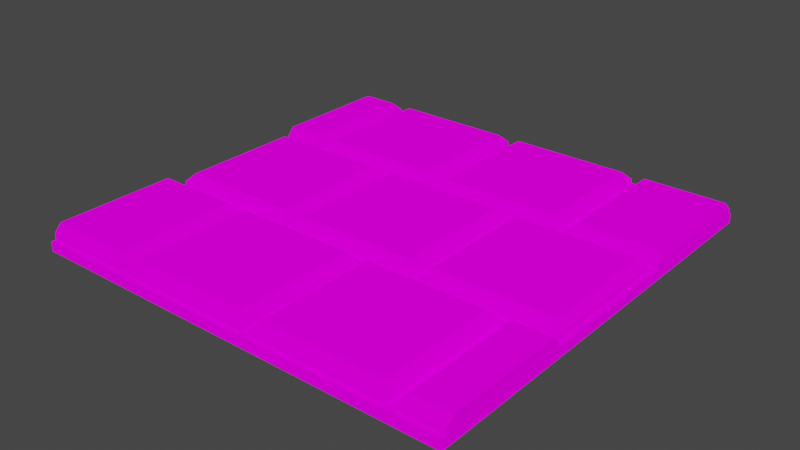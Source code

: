 # Source: Field_1.blend  (saved by Blender 3.0.42; exported with 4.5.12 LTS)
import bpy
from mathutils import Matrix  # noqa: F401  (used for matrix-valued properties, if any)

bpy.ops.wm.read_factory_settings(use_empty=True)
scene = bpy.context.scene
scene.name = 'Scene'

# ---- collections
col_collection = bpy.data.collections.new('Collection'); scene.collection.children.link(col_collection)

# ---- images (referenced by path relative to the original .blend; pixels are not part of the script)
import os
ASSET_DIR = os.environ.get("B2B_ASSET_DIR", "")  # directory of the original .blend (textures are referenced by path, not embedded)
HERE = os.path.dirname(os.path.abspath(__file__))  # packed textures are extracted next to this script under _unpacked/

def load_image(name, relpath, width, height, colorspace="sRGB"):
    """Load a texture the original file referenced (path relative to the .blend, or extracted next to this script)."""
    p = next((c for c in (os.path.join(HERE, relpath), os.path.join(ASSET_DIR, relpath)) if relpath and os.path.exists(c)), "")
    if p:
        img = bpy.data.images.load(p, check_existing=True)
        img.name = name
    else:  # same state as the original file: an image datablock whose file is absent (Cycles renders it pink)
        img = bpy.data.images.new(name, width, height)
        img.source = "FILE"
        img.filepath = "//" + (relpath or name)
    img.colorspace_settings.name = colorspace
    return img
img_greypalette_png = load_image('GreyPalette.png', 'GreyPalette.png', 1024, 1024, 'sRGB')

# ---- materials (node trees are filled in below, after node groups)
mat_material_001 = bpy.data.materials.new('Material.001')
mat_material_001.use_transparent_shadow = False

# ---- material node trees
mat_material_001.use_nodes = True; mat_material_001.node_tree.nodes.clear()
_N = mat_material_001.node_tree.nodes; _L = mat_material_001.node_tree.links
n0 = _N.new('ShaderNodeOutputMaterial'); n0.name = 'Material Output'; n0.location = (300, 300)
n1 = _N.new('ShaderNodeBsdfDiffuse'); n1.name = 'Diffuse BSDF'; n1.location = (10, 300)
n1.inputs[1].default_value = 0.5
n2 = _N.new('ShaderNodeTexImage'); n2.name = 'Image Texture'; n2.location = (-305, 344)
n2.image = img_greypalette_png
_L.new(n1.outputs[0], n0.inputs[0])
_L.new(n2.outputs[0], n1.inputs[0])
n0.is_active_output = True

# ---- world
world_world = bpy.data.worlds.new('World'); scene.world = world_world
world_world.use_nodes = True; world_world.node_tree.nodes.clear()
_N = world_world.node_tree.nodes; _L = world_world.node_tree.links
n0 = _N.new('ShaderNodeOutputWorld'); n0.name = 'World Output'; n0.location = (300, 300)
n1 = _N.new('ShaderNodeBackground'); n1.name = 'Background'; n1.location = (10, 300)
n1.inputs[0].default_value = (0.05088, 0.05088, 0.05088, 1.0)
_L.new(n1.outputs[0], n0.inputs[0])
n0.is_active_output = True
world_world.color = (0.05088, 0.05088, 0.05088)
world_world.use_sun_shadow = False
world_world.sun_shadow_jitter_overblur = 0.0

# ---- meshes
me_cube_030 = bpy.data.meshes.new('Cube.030')
me_cube_030.from_pydata([(-1.0, -1.0, -1.0), (-1.0, -1.0, 1.0), (-1.0, 1.0, -1.0), (-1.0, 1.0, 1.0), (1.0, -1.0, -1.0), (1.0, -1.0, 1.0), (1.0, 1.0, -1.0), (1.0, 1.0, 1.0)], [], [(0, 1, 3, 2), (2, 3, 7, 6), (6, 7, 5, 4), (4, 5, 1, 0), (2, 6, 4, 0), (7, 3, 1, 5)])
_uv = me_cube_030.uv_layers.new(name='UVMap')
_uv.uv.foreach_set('vector', [0.5075, 0.3081, 0.5166, 0.3081, 0.5166, 0.3172, 0.5075, 0.3172, 0.5075, 0.3172, 0.5166, 0.3172, 0.5166, 0.3263, 0.5075, 0.3263, 0.5075, 0.3263, 0.5166, 0.3263, 0.5166, 0.3354, 0.5075, 0.3354, 0.5075, 0.3354, 0.5166, 0.3354, 0.5166, 0.3445, 0.5075, 0.3445, 0.4984, 0.3263, 0.5075, 0.3263, 0.5075, 0.3354, 0.4984, 0.3354, 0.5166, 0.3263, 0.5257, 0.3263, 0.5257, 0.3354, 0.5166, 0.3354])
me_cube_030.materials.append(mat_material_001)
me_cube_030.use_remesh_fix_poles = True
me_cube_030.use_remesh_preserve_attributes = False
me_cube_030.update()
me_cube_039 = bpy.data.meshes.new('Cube.039')
me_cube_039.from_pydata([(-1.0, -1.0, -1.0), (-1.0, 1.0, -1.0), (1.0, -1.0, -1.0), (1.0, 1.0, -1.0), (-0.8918, -0.8918, 1.99), (-1.0, -1.0, 0.3649), (-0.8918, 0.8918, 1.99), (-1.0, 1.0, 0.3649), (0.8918, -0.8918, 1.99), (1.0, -1.0, 0.3649), (0.8918, 0.8918, 1.99), (1.0, 1.0, 0.3649)], [], [(10, 6, 4, 8), (3, 11, 9, 2), (0, 5, 7, 1), (1, 3, 2, 0), (1, 7, 11, 3), (4, 6, 7, 5), (6, 10, 11, 7), (10, 8, 9, 11), (8, 4, 5, 9), (2, 9, 5, 0)])
_uv = me_cube_039.uv_layers.new(name='UVMap')
_uv.uv.foreach_set('vector', [0.7218, 0.6666, 0.7308, 0.6666, 0.7308, 0.6757, 0.7218, 0.6757, 0.7111, 0.6661, 0.7207, 0.6661, 0.7207, 0.6762, 0.7111, 0.6762, 0.7111, 0.6458, 0.7207, 0.6458, 0.7207, 0.6559, 0.7111, 0.6559, 0.7009, 0.6661, 0.7111, 0.6661, 0.7111, 0.6762, 0.7009, 0.6762, 0.7111, 0.6559, 0.7207, 0.6559, 0.7207, 0.6661, 0.7111, 0.6661, 0.7308, 0.6757, 0.7308, 0.6666, 0.7314, 0.6661, 0.7314, 0.6762, 0.7308, 0.6666, 0.7218, 0.6666, 0.7212, 0.6661, 0.7314, 0.6661, 0.7218, 0.6666, 0.7218, 0.6757, 0.7207, 0.6762, 0.7207, 0.6661, 0.7218, 0.6757, 0.7308, 0.6757, 0.7314, 0.6762, 0.7212, 0.6762, 0.7111, 0.6762, 0.7207, 0.6762, 0.7207, 0.6864, 0.7111, 0.6864])
me_cube_039.materials.append(mat_material_001)
me_cube_039.use_remesh_fix_poles = True
me_cube_039.use_remesh_preserve_attributes = False
me_cube_039.update()
me_cube_043 = bpy.data.meshes.new('Cube.043')
me_cube_043.from_pydata([(-1.0, -1.0, -1.0), (-1.0, 1.0, -1.0), (1.0, -1.0, -1.0), (1.0, 1.0, -1.0), (-0.8918, -0.8918, 1.99), (-1.0, -1.0, 0.3649), (-0.8918, 0.8918, 1.99), (-1.0, 1.0, 0.3649), (0.8918, -0.8918, 1.99), (1.0, -1.0, 0.3649), (0.8918, 0.8918, 1.99), (1.0, 1.0, 0.3649)], [], [(10, 6, 4, 8), (3, 11, 9, 2), (0, 5, 7, 1), (1, 3, 2, 0), (1, 7, 11, 3), (4, 6, 7, 5), (6, 10, 11, 7), (10, 8, 9, 11), (8, 4, 5, 9), (2, 9, 5, 0)])
_uv = me_cube_043.uv_layers.new(name='UVMap')
_uv.uv.foreach_set('vector', [0.6022, 0.5025, 0.6142, 0.5025, 0.6142, 0.5145, 0.6022, 0.5145, 0.588, 0.5018, 0.6008, 0.5018, 0.6008, 0.5152, 0.588, 0.5152, 0.588, 0.4748, 0.6008, 0.4748, 0.6008, 0.4883, 0.588, 0.4883, 0.5745, 0.5018, 0.588, 0.5018, 0.588, 0.5152, 0.5745, 0.5152, 0.588, 0.4883, 0.6008, 0.4883, 0.6008, 0.5018, 0.588, 0.5018, 0.6142, 0.5145, 0.6142, 0.5025, 0.615, 0.5018, 0.615, 0.5152, 0.6142, 0.5025, 0.6022, 0.5025, 0.6015, 0.5018, 0.615, 0.5018, 0.6022, 0.5025, 0.6022, 0.5145, 0.6008, 0.5152, 0.6008, 0.5018, 0.6022, 0.5145, 0.6142, 0.5145, 0.615, 0.5152, 0.6015, 0.5152, 0.588, 0.5152, 0.6008, 0.5152, 0.6008, 0.5287, 0.588, 0.5287])
me_cube_043.materials.append(mat_material_001)
me_cube_043.use_remesh_fix_poles = True
me_cube_043.use_remesh_preserve_attributes = False
me_cube_043.update()
me_cube_044 = bpy.data.meshes.new('Cube.044')
me_cube_044.from_pydata([(-1.0, -1.0, -1.0), (-1.0, 1.0, -1.0), (1.0, -1.0, -1.0), (1.0, 1.0, -1.0), (-0.8918, -0.8918, 1.99), (-1.0, -1.0, 0.3649), (-0.8918, 0.8918, 1.99), (-1.0, 1.0, 0.3649), (0.8918, -0.8918, 1.99), (1.0, -1.0, 0.3649), (0.8918, 0.8918, 1.99), (1.0, 1.0, 0.3649)], [], [(10, 6, 4, 8), (3, 11, 9, 2), (0, 5, 7, 1), (1, 3, 2, 0), (1, 7, 11, 3), (4, 6, 7, 5), (6, 10, 11, 7), (10, 8, 9, 11), (8, 4, 5, 9), (2, 9, 5, 0)])
_uv = me_cube_044.uv_layers.new(name='UVMap')
_uv.uv.foreach_set('vector', [0.5971, 0.5709, 0.609, 0.5709, 0.609, 0.5828, 0.5971, 0.5828, 0.583, 0.5702, 0.5957, 0.5702, 0.5957, 0.5835, 0.583, 0.5835, 0.583, 0.5435, 0.5957, 0.5435, 0.5957, 0.5569, 0.583, 0.5569, 0.5697, 0.5702, 0.583, 0.5702, 0.583, 0.5835, 0.5697, 0.5835, 0.583, 0.5569, 0.5957, 0.5569, 0.5957, 0.5702, 0.583, 0.5702, 0.609, 0.5828, 0.609, 0.5709, 0.6097, 0.5702, 0.6097, 0.5835, 0.609, 0.5709, 0.5971, 0.5709, 0.5964, 0.5702, 0.6097, 0.5702, 0.5971, 0.5709, 0.5971, 0.5828, 0.5957, 0.5835, 0.5957, 0.5702, 0.5971, 0.5828, 0.609, 0.5828, 0.6097, 0.5835, 0.5964, 0.5835, 0.583, 0.5835, 0.5957, 0.5835, 0.5957, 0.5969, 0.583, 0.5969])
me_cube_044.materials.append(mat_material_001)
me_cube_044.use_remesh_fix_poles = True
me_cube_044.use_remesh_preserve_attributes = False
me_cube_044.update()
me_cube_045 = bpy.data.meshes.new('Cube.045')
me_cube_045.from_pydata([(-1.0, -1.0, -1.0), (-1.0, 1.0, -1.0), (1.0, -1.0, -1.0), (1.0, 1.0, -1.0), (-0.8918, -0.8918, 1.99), (-1.0, -1.0, 0.3649), (-0.8918, 0.8918, 1.99), (-1.0, 1.0, 0.3649), (0.8918, -0.8918, 1.99), (1.0, -1.0, 0.3649), (0.8918, 0.8918, 1.99), (1.0, 1.0, 0.3649)], [], [(10, 6, 4, 8), (3, 11, 9, 2), (0, 5, 7, 1), (1, 3, 2, 0), (1, 7, 11, 3), (4, 6, 7, 5), (6, 10, 11, 7), (10, 8, 9, 11), (8, 4, 5, 9), (2, 9, 5, 0)])
_uv = me_cube_045.uv_layers.new(name='UVMap')
_uv.uv.foreach_set('vector', [0.8972, 0.8429, 0.9087, 0.8429, 0.9087, 0.8544, 0.8972, 0.8544, 0.8836, 0.8422, 0.8958, 0.8422, 0.8958, 0.8551, 0.8836, 0.8551, 0.8836, 0.8164, 0.8958, 0.8164, 0.8958, 0.8293, 0.8836, 0.8293, 0.8707, 0.8422, 0.8836, 0.8422, 0.8836, 0.8551, 0.8707, 0.8551, 0.8836, 0.8293, 0.8958, 0.8293, 0.8958, 0.8422, 0.8836, 0.8422, 0.9087, 0.8544, 0.9087, 0.8429, 0.9094, 0.8422, 0.9094, 0.8551, 0.9087, 0.8429, 0.8972, 0.8429, 0.8965, 0.8422, 0.9094, 0.8422, 0.8972, 0.8429, 0.8972, 0.8544, 0.8958, 0.8551, 0.8958, 0.8422, 0.8972, 0.8544, 0.9087, 0.8544, 0.9094, 0.8551, 0.8965, 0.8551, 0.8836, 0.8551, 0.8958, 0.8551, 0.8958, 0.868, 0.8836, 0.868])
me_cube_045.materials.append(mat_material_001)
me_cube_045.use_remesh_fix_poles = True
me_cube_045.use_remesh_preserve_attributes = False
me_cube_045.update()
me_cube_046 = bpy.data.meshes.new('Cube.046')
me_cube_046.from_pydata([(-1.0, -1.0, -1.0), (-1.0, 1.0, -1.0), (1.0, -1.0, -1.0), (1.0, 1.0, -1.0), (-0.8918, -0.8918, 1.99), (-1.0, -1.0, 0.3649), (-0.8918, 0.8918, 1.99), (-1.0, 1.0, 0.3649), (0.8918, -0.8918, 1.99), (1.0, -1.0, 0.3649), (0.8918, 0.8918, 1.99), (1.0, 1.0, 0.3649)], [], [(10, 6, 4, 8), (3, 11, 9, 2), (0, 5, 7, 1), (1, 3, 2, 0), (1, 7, 11, 3), (4, 6, 7, 5), (6, 10, 11, 7), (10, 8, 9, 11), (8, 4, 5, 9), (2, 9, 5, 0)])
_uv = me_cube_046.uv_layers.new(name='UVMap')
_uv.uv.foreach_set('vector', [0.5265, 0.583, 0.5351, 0.583, 0.5351, 0.5916, 0.5265, 0.5916, 0.5163, 0.5825, 0.5255, 0.5825, 0.5255, 0.5921, 0.5163, 0.5921, 0.5163, 0.5632, 0.5255, 0.5632, 0.5255, 0.5728, 0.5163, 0.5728, 0.5067, 0.5825, 0.5163, 0.5825, 0.5163, 0.5921, 0.5067, 0.5921, 0.5163, 0.5728, 0.5255, 0.5728, 0.5255, 0.5825, 0.5163, 0.5825, 0.5351, 0.5916, 0.5351, 0.583, 0.5356, 0.5825, 0.5356, 0.5921, 0.5351, 0.583, 0.5265, 0.583, 0.526, 0.5825, 0.5356, 0.5825, 0.5265, 0.583, 0.5265, 0.5916, 0.5255, 0.5921, 0.5255, 0.5825, 0.5265, 0.5916, 0.5351, 0.5916, 0.5356, 0.5921, 0.526, 0.5921, 0.5163, 0.5921, 0.5255, 0.5921, 0.5255, 0.6018, 0.5163, 0.6018])
me_cube_046.materials.append(mat_material_001)
me_cube_046.use_remesh_fix_poles = True
me_cube_046.use_remesh_preserve_attributes = False
me_cube_046.update()
me_cube_047 = bpy.data.meshes.new('Cube.047')
me_cube_047.from_pydata([(-0.3544, -1.0, -1.0), (-0.3544, 1.0, -1.0), (1.0, -1.0, -1.0), (1.0, 1.0, -1.0), (-0.3357, -0.8918, 1.99), (-0.3544, -1.0, 0.3649), (-0.3357, 0.8918, 1.99), (-0.3544, 1.0, 0.3649), (0.8918, -0.8918, 1.99), (1.0, -1.0, 0.3649), (0.8918, 0.8918, 1.99), (1.0, 1.0, 0.3649)], [], [(10, 6, 4, 8), (3, 11, 9, 2), (0, 5, 7, 1), (1, 3, 2, 0), (1, 7, 11, 3), (4, 6, 7, 5), (6, 10, 11, 7), (10, 8, 9, 11), (8, 4, 5, 9), (2, 9, 5, 0)])
_uv = me_cube_047.uv_layers.new(name='UVMap')
_uv.uv.foreach_set('vector', [0.7762, 0.6653, 0.7826, 0.6653, 0.7826, 0.6718, 0.7762, 0.6718, 0.7685, 0.6649, 0.7754, 0.6649, 0.7754, 0.6722, 0.7685, 0.6722, 0.7685, 0.6504, 0.7754, 0.6504, 0.7754, 0.6577, 0.7685, 0.6577, 0.7613, 0.6649, 0.7685, 0.6649, 0.7685, 0.6722, 0.7613, 0.6722, 0.7685, 0.6577, 0.7754, 0.6577, 0.7754, 0.6649, 0.7685, 0.6649, 0.7826, 0.6718, 0.7826, 0.6653, 0.783, 0.6649, 0.783, 0.6722, 0.7826, 0.6653, 0.7762, 0.6653, 0.7758, 0.6649, 0.783, 0.6649, 0.7762, 0.6653, 0.7762, 0.6718, 0.7754, 0.6722, 0.7754, 0.6649, 0.7762, 0.6718, 0.7826, 0.6718, 0.783, 0.6722, 0.7758, 0.6722, 0.7685, 0.6722, 0.7754, 0.6722, 0.7754, 0.6795, 0.7685, 0.6795])
me_cube_047.materials.append(mat_material_001)
me_cube_047.use_remesh_fix_poles = True
me_cube_047.use_remesh_preserve_attributes = False
me_cube_047.update()
me_cube_048 = bpy.data.meshes.new('Cube.048')
me_cube_048.from_pydata([(-1.0, -1.0, -1.0), (-1.0, 1.0, -1.0), (-0.3592, -1.0, -1.0), (-0.3592, 1.0, -1.0), (-0.8918, -0.8918, 1.99), (-1.0, -1.0, 0.3649), (-0.8918, 0.8918, 1.99), (-1.0, 1.0, 0.3649), (-0.3571, -0.8918, 1.99), (-0.3592, -1.0, 0.3649), (-0.3571, 0.8918, 1.99), (-0.3592, 1.0, 0.3649)], [], [(10, 6, 4, 8), (3, 11, 9, 2), (0, 5, 7, 1), (1, 3, 2, 0), (1, 7, 11, 3), (4, 6, 7, 5), (6, 10, 11, 7), (10, 8, 9, 11), (8, 4, 5, 9), (2, 9, 5, 0)])
_uv = me_cube_048.uv_layers.new(name='UVMap')
_uv.uv.foreach_set('vector', [0.8912, 0.6708, 0.9011, 0.6708, 0.9011, 0.6807, 0.8912, 0.6807, 0.8795, 0.6702, 0.89, 0.6702, 0.89, 0.6813, 0.8795, 0.6813, 0.8795, 0.648, 0.89, 0.648, 0.89, 0.6591, 0.8795, 0.6591, 0.8684, 0.6702, 0.8795, 0.6702, 0.8795, 0.6813, 0.8684, 0.6813, 0.8795, 0.6591, 0.89, 0.6591, 0.89, 0.6702, 0.8795, 0.6702, 0.9011, 0.6807, 0.9011, 0.6708, 0.9017, 0.6702, 0.9017, 0.6813, 0.9011, 0.6708, 0.8912, 0.6708, 0.8906, 0.6702, 0.9017, 0.6702, 0.8912, 0.6708, 0.8912, 0.6807, 0.89, 0.6813, 0.89, 0.6702, 0.8912, 0.6807, 0.9011, 0.6807, 0.9017, 0.6813, 0.8906, 0.6813, 0.8795, 0.6813, 0.89, 0.6813, 0.89, 0.6924, 0.8795, 0.6924])
me_cube_048.materials.append(mat_material_001)
me_cube_048.use_remesh_fix_poles = True
me_cube_048.use_remesh_preserve_attributes = False
me_cube_048.update()
me_cube_050 = bpy.data.meshes.new('Cube.050')
me_cube_050.from_pydata([(-1.0, -1.0, -1.0), (-1.0, 1.0, -1.0), (1.0, -1.0, -1.0), (1.0, 1.0, -1.0), (-0.8918, -0.8918, 1.99), (-1.0, -1.0, 0.3649), (-0.8918, 0.8918, 1.99), (-1.0, 1.0, 0.3649), (0.8918, -0.8918, 1.99), (1.0, -1.0, 0.3649), (0.8918, 0.8918, 1.99), (1.0, 1.0, 0.3649)], [], [(10, 6, 4, 8), (3, 11, 9, 2), (0, 5, 7, 1), (1, 3, 2, 0), (1, 7, 11, 3), (4, 6, 7, 5), (6, 10, 11, 7), (10, 8, 9, 11), (8, 4, 5, 9), (2, 9, 5, 0)])
_uv = me_cube_050.uv_layers.new(name='UVMap')
_uv.uv.foreach_set('vector', [0.7747, 0.5901, 0.7853, 0.5901, 0.7853, 0.6007, 0.7747, 0.6007, 0.7622, 0.5895, 0.7734, 0.5895, 0.7734, 0.6014, 0.7622, 0.6014, 0.7622, 0.5658, 0.7734, 0.5658, 0.7734, 0.5776, 0.7622, 0.5776, 0.7503, 0.5895, 0.7622, 0.5895, 0.7622, 0.6014, 0.7503, 0.6014, 0.7622, 0.5776, 0.7734, 0.5776, 0.7734, 0.5895, 0.7622, 0.5895, 0.7853, 0.6007, 0.7853, 0.5901, 0.7859, 0.5895, 0.7859, 0.6014, 0.7853, 0.5901, 0.7747, 0.5901, 0.774, 0.5895, 0.7859, 0.5895, 0.7747, 0.5901, 0.7747, 0.6007, 0.7734, 0.6014, 0.7734, 0.5895, 0.7747, 0.6007, 0.7853, 0.6007, 0.7859, 0.6014, 0.774, 0.6014, 0.7622, 0.6014, 0.7734, 0.6014, 0.7734, 0.6132, 0.7622, 0.6132])
me_cube_050.materials.append(mat_material_001)
me_cube_050.use_remesh_fix_poles = True
me_cube_050.use_remesh_preserve_attributes = False
me_cube_050.update()
me_cube_049 = bpy.data.meshes.new('Cube.049')
me_cube_049.from_pydata([(-1.0, -1.0, -1.0), (-1.0, 1.0, -1.0), (0.3554, -1.0, -1.0), (0.3554, 1.0, -1.0), (-0.8918, -0.8918, 1.99), (-1.0, -1.0, 0.3649), (-0.8918, 0.8918, 1.99), (-1.0, 1.0, 0.3649), (0.3562, -0.8918, 1.99), (0.3554, -1.0, 0.3649), (0.3562, 0.8918, 1.99), (0.3554, 1.0, 0.3649)], [], [(10, 6, 4, 8), (3, 11, 9, 2), (0, 5, 7, 1), (1, 3, 2, 0), (1, 7, 11, 3), (4, 6, 7, 5), (6, 10, 11, 7), (10, 8, 9, 11), (8, 4, 5, 9), (2, 9, 5, 0)])
_uv = me_cube_049.uv_layers.new(name='UVMap')
_uv.uv.foreach_set('vector', [0.7117, 0.8374, 0.7198, 0.8374, 0.7198, 0.8455, 0.7117, 0.8455, 0.7021, 0.8369, 0.7107, 0.8369, 0.7107, 0.846, 0.7021, 0.846, 0.7021, 0.8187, 0.7107, 0.8187, 0.7107, 0.8278, 0.7021, 0.8278, 0.693, 0.8369, 0.7021, 0.8369, 0.7021, 0.846, 0.693, 0.846, 0.7021, 0.8278, 0.7107, 0.8278, 0.7107, 0.8369, 0.7021, 0.8369, 0.7198, 0.8455, 0.7198, 0.8374, 0.7203, 0.8369, 0.7203, 0.846, 0.7198, 0.8374, 0.7117, 0.8374, 0.7112, 0.8369, 0.7203, 0.8369, 0.7117, 0.8374, 0.7117, 0.8455, 0.7107, 0.846, 0.7107, 0.8369, 0.7117, 0.8455, 0.7198, 0.8455, 0.7203, 0.846, 0.7112, 0.846, 0.7021, 0.846, 0.7107, 0.846, 0.7107, 0.8551, 0.7021, 0.8551])
me_cube_049.materials.append(mat_material_001)
me_cube_049.use_remesh_fix_poles = True
me_cube_049.use_remesh_preserve_attributes = False
me_cube_049.update()
me_cube_051 = bpy.data.meshes.new('Cube.051')
me_cube_051.from_pydata([(-1.0, -1.0, -1.0), (-1.0, 1.0, -1.0), (1.0, -1.0, -1.0), (1.0, 1.0, -1.0), (-0.8918, -0.8918, 1.99), (-1.0, -1.0, 0.3649), (-0.8918, 0.8918, 1.99), (-1.0, 1.0, 0.3649), (0.8918, -0.8918, 1.99), (1.0, -1.0, 0.3649), (0.8918, 0.8918, 1.99), (1.0, 1.0, 0.3649)], [], [(10, 6, 4, 8), (3, 11, 9, 2), (0, 5, 7, 1), (1, 3, 2, 0), (1, 7, 11, 3), (4, 6, 7, 5), (6, 10, 11, 7), (10, 8, 9, 11), (8, 4, 5, 9), (2, 9, 5, 0)])
_uv = me_cube_051.uv_layers.new(name='UVMap')
_uv.uv.foreach_set('vector', [0.5972, 0.7571, 0.6124, 0.7571, 0.6124, 0.7724, 0.5972, 0.7724, 0.5792, 0.7562, 0.5953, 0.7562, 0.5953, 0.7733, 0.5792, 0.7733, 0.5792, 0.722, 0.5953, 0.722, 0.5953, 0.7391, 0.5792, 0.7391, 0.5621, 0.7562, 0.5792, 0.7562, 0.5792, 0.7733, 0.5621, 0.7733, 0.5792, 0.7391, 0.5953, 0.7391, 0.5953, 0.7562, 0.5792, 0.7562, 0.6124, 0.7724, 0.6124, 0.7571, 0.6133, 0.7562, 0.6133, 0.7733, 0.6124, 0.7571, 0.5972, 0.7571, 0.5962, 0.7562, 0.6133, 0.7562, 0.5972, 0.7571, 0.5972, 0.7724, 0.5953, 0.7733, 0.5953, 0.7562, 0.5972, 0.7724, 0.6124, 0.7724, 0.6133, 0.7733, 0.5962, 0.7733, 0.5792, 0.7733, 0.5953, 0.7733, 0.5953, 0.7904, 0.5792, 0.7904])
me_cube_051.materials.append(mat_material_001)
me_cube_051.use_remesh_fix_poles = True
me_cube_051.use_remesh_preserve_attributes = False
me_cube_051.update()
me_cube_052 = bpy.data.meshes.new('Cube.052')
me_cube_052.from_pydata([(0.3574, -1.0, -1.0), (0.3574, 1.0, -1.0), (1.0, -1.0, -1.0), (1.0, 1.0, -1.0), (0.3392, -0.8918, 1.99), (0.3574, -1.0, 0.3649), (0.3392, 0.8918, 1.99), (0.3574, 1.0, 0.3649), (0.8918, -0.8918, 1.99), (1.0, -1.0, 0.3649), (0.8918, 0.8918, 1.99), (1.0, 1.0, 0.3649)], [], [(10, 6, 4, 8), (3, 11, 9, 2), (0, 5, 7, 1), (1, 3, 2, 0), (1, 7, 11, 3), (4, 6, 7, 5), (6, 10, 11, 7), (10, 8, 9, 11), (8, 4, 5, 9), (2, 9, 5, 0)])
_uv = me_cube_052.uv_layers.new(name='UVMap')
_uv.uv.foreach_set('vector', [0.7116, 0.8465, 0.7244, 0.8465, 0.7244, 0.8593, 0.7116, 0.8593, 0.6964, 0.8457, 0.71, 0.8457, 0.71, 0.86, 0.6964, 0.86, 0.6964, 0.817, 0.71, 0.817, 0.71, 0.8313, 0.6964, 0.8313, 0.6821, 0.8457, 0.6964, 0.8457, 0.6964, 0.86, 0.6821, 0.86, 0.6964, 0.8313, 0.71, 0.8313, 0.71, 0.8457, 0.6964, 0.8457, 0.7244, 0.8593, 0.7244, 0.8465, 0.7251, 0.8457, 0.7251, 0.86, 0.7244, 0.8465, 0.7116, 0.8465, 0.7108, 0.8457, 0.7251, 0.8457, 0.7116, 0.8465, 0.7116, 0.8593, 0.71, 0.86, 0.71, 0.8457, 0.7116, 0.8593, 0.7244, 0.8593, 0.7251, 0.86, 0.7108, 0.86, 0.6964, 0.86, 0.71, 0.86, 0.71, 0.8744, 0.6964, 0.8744])
me_cube_052.materials.append(mat_material_001)
me_cube_052.use_remesh_fix_poles = True
me_cube_052.use_remesh_preserve_attributes = False
me_cube_052.update()

# ---- objects
ob_cube = bpy.data.objects.new('Cube', me_cube_030)
ob_cube_007 = bpy.data.objects.new('Cube.007', me_cube_039)
ob_cube_001 = bpy.data.objects.new('Cube.001', me_cube_043)
ob_cube_002 = bpy.data.objects.new('Cube.002', me_cube_044)
ob_cube_003 = bpy.data.objects.new('Cube.003', me_cube_045)
ob_cube_004 = bpy.data.objects.new('Cube.004', me_cube_046)
ob_cube_005 = bpy.data.objects.new('Cube.005', me_cube_047)
ob_cube_006 = bpy.data.objects.new('Cube.006', me_cube_048)
ob_cube_010 = bpy.data.objects.new('Cube.010', me_cube_050)
ob_cube_009 = bpy.data.objects.new('Cube.009', me_cube_049)
ob_cube_008 = bpy.data.objects.new('Cube.008', me_cube_051)
ob_cube_011 = bpy.data.objects.new('Cube.011', me_cube_052)

# ---- transforms, parenting, visibility, modifiers, constraints
ob_cube.location = (0.0, 0.0, -0.1)
ob_cube.scale = (4.5, 4.5, 0.1)
ob_cube_007.location = (0.0, 0.0, 0.1)
ob_cube_007.scale = (-1.4, -1.4, 0.1)
ob_cube_001.location = (3.0, 0.0, 0.1)
ob_cube_001.scale = (-1.4, -1.4, 0.1)
ob_cube_002.location = (-3.0, 0.0, 0.1)
ob_cube_002.scale = (-1.4, -1.4, 0.1)
ob_cube_003.location = (-2.0, 3.0, 0.1)
ob_cube_003.scale = (-1.4, -1.4, 0.1)
ob_cube_004.location = (1.0, 3.0, 0.1)
ob_cube_004.scale = (-1.4, -1.4, 0.1)
ob_cube_005.location = (4.0, 3.0, 0.1)
ob_cube_005.scale = (-1.4, -1.4, 0.1)
ob_cube_006.location = (-5.0, 3.0, 0.1)
ob_cube_006.scale = (-1.4, -1.4, 0.1)
ob_cube_010.location = (2.0, -3.0, 0.1)
ob_cube_010.scale = (-1.4, -1.4, 0.1)
ob_cube_009.location = (-4.0, -3.0, 0.1)
ob_cube_009.scale = (-1.4, -1.4, 0.1)
ob_cube_008.location = (-1.0, -3.0, 0.1)
ob_cube_008.scale = (-1.4, -1.4, 0.1)
ob_cube_011.location = (5.0, -3.0, 0.1)
ob_cube_011.scale = (-1.4, -1.4, 0.1)

# ---- collection membership
col_collection.objects.link(ob_cube)
col_collection.objects.link(ob_cube_007)
col_collection.objects.link(ob_cube_001)
col_collection.objects.link(ob_cube_002)
col_collection.objects.link(ob_cube_003)
col_collection.objects.link(ob_cube_004)
col_collection.objects.link(ob_cube_005)
col_collection.objects.link(ob_cube_006)
col_collection.objects.link(ob_cube_010)
col_collection.objects.link(ob_cube_009)
col_collection.objects.link(ob_cube_008)
col_collection.objects.link(ob_cube_011)

# ---- scene / render settings (as saved in the file)
scene.frame_start = 1; scene.frame_end = 250; scene.frame_set(1)
scene.render.engine = 'BLENDER_EEVEE_NEXT'
scene.cycles.sampling_pattern = 'TABULATED_SOBOL'
scene.cycles.use_light_tree = False
scene.view_settings.view_transform = 'Filmic'
bpy.context.view_layer.update()

# ---- added for rendering (the .blend has no active camera and no usable light): camera, sun
cam_auto = bpy.data.cameras.new('AutoCamera')
cam_auto.lens = 50.0
cam_auto.sensor_width = 36.0
cam_auto.clip_end = 1000.0
ob_auto_camera = bpy.data.objects.new('AutoCamera', cam_auto)
scene.collection.objects.link(ob_auto_camera)
ob_auto_camera.location = (11.8142, -14.1621, 9.49091)
ob_auto_camera.rotation_euler = (1.09748, -7.21219e-08, 0.694738)
scene.camera = ob_auto_camera
light_auto_sun = bpy.data.lights.new('AutoSun', 'SUN')
light_auto_sun.energy = 3.0
light_auto_sun.angle = 0.0523599
ob_auto_sun = bpy.data.objects.new('AutoSun', light_auto_sun)
scene.collection.objects.link(ob_auto_sun)
ob_auto_sun.rotation_euler = (0.872665, 0.174533, 0.523599)
bpy.context.view_layer.update()
